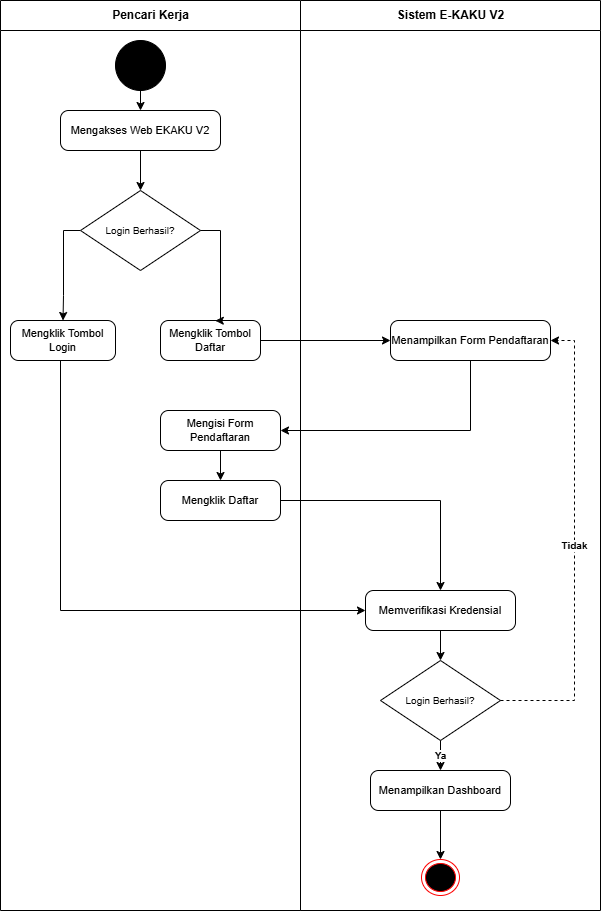

The diagram above was exported from draw.io. Its source (the exported page's mxGraphModel, read from the mxfile embedded in the PNG):
<mxGraphModel dx="967" dy="462" grid="1" gridSize="10" guides="1" tooltips="1" connect="1" arrows="1" fold="1" page="1" pageScale="1" pageWidth="850" pageHeight="1100" math="0" shadow="0">
  <root>
    <mxCell id="0" />
    <mxCell id="1" parent="0" />
    <mxCell id="lQYjuEoHiLrrLPTl8yoU-76" parent="1" style="swimlane;startSize=30;fillColor=#FFFFFF;strokeColor=#000000;fontStyle=1;fontSize=12;html=1;collapsible=0;swimlaneLine=1;rounded=0;container=1;recursiveResize=1;" value="Pencari Kerja" vertex="1">
      <mxGeometry height="910" width="300" as="geometry" />
    </mxCell>
    <mxCell id="DclgjEra7D0VdHCFXyBD-2" edge="1" parent="lQYjuEoHiLrrLPTl8yoU-76" source="lQYjuEoHiLrrLPTl8yoU-78" style="edgeStyle=orthogonalEdgeStyle;rounded=0;orthogonalLoop=1;jettySize=auto;html=1;" target="DclgjEra7D0VdHCFXyBD-1" value="">
      <mxGeometry relative="1" as="geometry" />
    </mxCell>
    <mxCell id="lQYjuEoHiLrrLPTl8yoU-78" parent="lQYjuEoHiLrrLPTl8yoU-76" style="rounded=1;whiteSpace=wrap;html=1;fillColor=#FFFFFF;strokeColor=#000000;fontSize=11;arcSize=20;" value="Mengakses Web EKAKU V2" vertex="1">
      <mxGeometry height="40" width="160" x="60" y="110" as="geometry" />
    </mxCell>
    <mxCell id="lQYjuEoHiLrrLPTl8yoU-79" edge="1" parent="lQYjuEoHiLrrLPTl8yoU-76" style="edgeStyle=orthogonalEdgeStyle;rounded=0;orthogonalLoop=1;jettySize=auto;html=1;strokeColor=#000000;endArrow=classic;endFill=1;" target="lQYjuEoHiLrrLPTl8yoU-78">
      <mxGeometry relative="1" as="geometry">
        <mxPoint x="140" y="80" as="sourcePoint" />
      </mxGeometry>
    </mxCell>
    <mxCell id="lQYjuEoHiLrrLPTl8yoU-84" parent="lQYjuEoHiLrrLPTl8yoU-76" style="rounded=1;whiteSpace=wrap;html=1;fillColor=#FFFFFF;strokeColor=#000000;fontSize=11;arcSize=20;" value="Mengklik Tombol Daftar" vertex="1">
      <mxGeometry height="40" width="100" x="160" y="320" as="geometry" />
    </mxCell>
    <mxCell id="lQYjuEoHiLrrLPTl8yoU-87" parent="lQYjuEoHiLrrLPTl8yoU-76" style="rounded=1;whiteSpace=wrap;html=1;fillColor=#FFFFFF;strokeColor=#000000;fontSize=11;arcSize=20;" value="Mengklik Tombol Login" vertex="1">
      <mxGeometry height="40" width="105" x="10" y="320" as="geometry" />
    </mxCell>
    <mxCell id="DclgjEra7D0VdHCFXyBD-4" edge="1" parent="lQYjuEoHiLrrLPTl8yoU-76" source="DclgjEra7D0VdHCFXyBD-1" style="edgeStyle=orthogonalEdgeStyle;rounded=0;orthogonalLoop=1;jettySize=auto;html=1;entryX=0.5;entryY=0;entryDx=0;entryDy=0;" target="lQYjuEoHiLrrLPTl8yoU-87">
      <mxGeometry relative="1" as="geometry">
        <Array as="points">
          <mxPoint x="63" y="230" />
          <mxPoint x="63" y="295" />
        </Array>
      </mxGeometry>
    </mxCell>
    <mxCell id="DclgjEra7D0VdHCFXyBD-1" parent="lQYjuEoHiLrrLPTl8yoU-76" style="rhombus;whiteSpace=wrap;html=1;fillColor=#FFFFFF;strokeColor=#000000;fontSize=10;" value="Login Berhasil?" vertex="1">
      <mxGeometry height="80" width="120" x="80" y="190" as="geometry" />
    </mxCell>
    <mxCell id="DclgjEra7D0VdHCFXyBD-5" edge="1" parent="lQYjuEoHiLrrLPTl8yoU-76" source="DclgjEra7D0VdHCFXyBD-1" style="edgeStyle=orthogonalEdgeStyle;rounded=0;orthogonalLoop=1;jettySize=auto;html=1;entryX=0.548;entryY=0.004;entryDx=0;entryDy=0;entryPerimeter=0;" target="lQYjuEoHiLrrLPTl8yoU-84">
      <mxGeometry relative="1" as="geometry">
        <Array as="points">
          <mxPoint x="220" y="230" />
          <mxPoint x="220" y="320" />
        </Array>
      </mxGeometry>
    </mxCell>
    <mxCell id="DclgjEra7D0VdHCFXyBD-9" edge="1" parent="lQYjuEoHiLrrLPTl8yoU-76" source="DclgjEra7D0VdHCFXyBD-7" style="edgeStyle=orthogonalEdgeStyle;rounded=0;orthogonalLoop=1;jettySize=auto;html=1;" target="DclgjEra7D0VdHCFXyBD-8" value="">
      <mxGeometry relative="1" as="geometry" />
    </mxCell>
    <mxCell id="DclgjEra7D0VdHCFXyBD-7" parent="lQYjuEoHiLrrLPTl8yoU-76" style="rounded=1;whiteSpace=wrap;html=1;fillColor=#FFFFFF;strokeColor=#000000;fontSize=11;arcSize=20;" value="Mengisi Form Pendaftaran" vertex="1">
      <mxGeometry height="40" width="120" x="160" y="410" as="geometry" />
    </mxCell>
    <mxCell id="DclgjEra7D0VdHCFXyBD-8" parent="lQYjuEoHiLrrLPTl8yoU-76" style="rounded=1;whiteSpace=wrap;html=1;fillColor=#FFFFFF;strokeColor=#000000;fontSize=11;arcSize=20;" value="Mengklik Daftar" vertex="1">
      <mxGeometry height="40" width="120" x="160" y="480" as="geometry" />
    </mxCell>
    <mxCell id="nfPaBi__GpeGMP2f_pI0-1" parent="lQYjuEoHiLrrLPTl8yoU-76" style="ellipse;whiteSpace=wrap;html=1;fillColor=#000000;strokeColor=#000000;aspect=fixed;" value="" vertex="1">
      <mxGeometry height="50" width="50" x="115" y="40" as="geometry" />
    </mxCell>
    <mxCell id="nfPaBi__GpeGMP2f_pI0-2" parent="lQYjuEoHiLrrLPTl8yoU-76" style="text;html=1;whiteSpace=wrap;strokeColor=none;fillColor=none;align=center;verticalAlign=middle;rounded=0;" value="&lt;font style=&quot;color: light-dark(rgb(0, 0, 0), rgb(0, 0, 0));&quot;&gt;START&lt;/font&gt;" vertex="1">
      <mxGeometry height="30" width="60" x="110" y="50" as="geometry" />
    </mxCell>
    <mxCell id="lQYjuEoHiLrrLPTl8yoU-88" parent="1" style="swimlane;startSize=30;fillColor=#FFFFFF;strokeColor=#000000;fontStyle=1;fontSize=12;html=1;collapsible=0;swimlaneLine=1;rounded=0;container=1;recursiveResize=1;" value="Sistem E-KAKU V2" vertex="1">
      <mxGeometry height="910" width="300" x="300" as="geometry" />
    </mxCell>
    <mxCell id="lQYjuEoHiLrrLPTl8yoU-89" parent="lQYjuEoHiLrrLPTl8yoU-88" style="rounded=1;whiteSpace=wrap;html=1;fillColor=#FFFFFF;strokeColor=#000000;fontSize=11;arcSize=20;" value="Menampilkan Form Pendaftaran" vertex="1">
      <mxGeometry height="40" width="160" x="90" y="320" as="geometry" />
    </mxCell>
    <mxCell id="lQYjuEoHiLrrLPTl8yoU-93" parent="lQYjuEoHiLrrLPTl8yoU-88" style="rounded=1;whiteSpace=wrap;html=1;fillColor=#FFFFFF;strokeColor=#000000;fontSize=11;arcSize=20;" value="Memverifikasi Kredensial" vertex="1">
      <mxGeometry height="40" width="150" x="65" y="590" as="geometry" />
    </mxCell>
    <mxCell id="lQYjuEoHiLrrLPTl8yoU-94" edge="1" parent="lQYjuEoHiLrrLPTl8yoU-88" source="lQYjuEoHiLrrLPTl8yoU-93" style="edgeStyle=orthogonalEdgeStyle;rounded=0;orthogonalLoop=1;jettySize=auto;html=1;strokeColor=#000000;endArrow=classic;endFill=1;" target="lQYjuEoHiLrrLPTl8yoU-95">
      <mxGeometry relative="1" as="geometry" />
    </mxCell>
    <mxCell id="lQYjuEoHiLrrLPTl8yoU-95" parent="lQYjuEoHiLrrLPTl8yoU-88" style="rhombus;whiteSpace=wrap;html=1;fillColor=#FFFFFF;strokeColor=#000000;fontSize=10;" value="Login Berhasil?" vertex="1">
      <mxGeometry height="80" width="120" x="80" y="660" as="geometry" />
    </mxCell>
    <mxCell id="lQYjuEoHiLrrLPTl8yoU-96" edge="1" parent="lQYjuEoHiLrrLPTl8yoU-88" source="lQYjuEoHiLrrLPTl8yoU-95" style="edgeStyle=orthogonalEdgeStyle;rounded=0;orthogonalLoop=1;jettySize=auto;html=1;strokeColor=#000000;endArrow=classic;endFill=1;fontStyle=1;fontSize=10;" target="lQYjuEoHiLrrLPTl8yoU-97" value="Ya">
      <mxGeometry relative="1" as="geometry" />
    </mxCell>
    <mxCell id="lQYjuEoHiLrrLPTl8yoU-109" edge="1" parent="lQYjuEoHiLrrLPTl8yoU-88" source="lQYjuEoHiLrrLPTl8yoU-97" style="edgeStyle=orthogonalEdgeStyle;rounded=0;orthogonalLoop=1;jettySize=auto;html=1;exitX=0.5;exitY=1;exitDx=0;exitDy=0;entryX=0.5;entryY=0;entryDx=0;entryDy=0;" target="lQYjuEoHiLrrLPTl8yoU-107">
      <mxGeometry relative="1" as="geometry" />
    </mxCell>
    <mxCell id="lQYjuEoHiLrrLPTl8yoU-97" parent="lQYjuEoHiLrrLPTl8yoU-88" style="rounded=1;whiteSpace=wrap;html=1;fillColor=#FFFFFF;strokeColor=#000000;fontSize=11;arcSize=20;" value="Menampilkan Dashboard" vertex="1">
      <mxGeometry height="40" width="140" x="70" y="770" as="geometry" />
    </mxCell>
    <mxCell id="lQYjuEoHiLrrLPTl8yoU-107" parent="lQYjuEoHiLrrLPTl8yoU-88" style="ellipse;html=1;shape=endState;fillColor=light-dark(#000000,#000000);strokeColor=#ff0000;" value="" vertex="1">
      <mxGeometry height="36" width="38" x="121" y="859" as="geometry" />
    </mxCell>
    <mxCell id="lQYjuEoHiLrrLPTl8yoU-110" parent="lQYjuEoHiLrrLPTl8yoU-88" style="text;html=1;whiteSpace=wrap;strokeColor=none;fillColor=none;align=center;verticalAlign=middle;rounded=0;" value="&lt;font style=&quot;color: light-dark(rgb(0, 0, 0), rgb(255, 255, 255));&quot;&gt;End&lt;/font&gt;" vertex="1">
      <mxGeometry height="30" width="60" x="109" y="862" as="geometry" />
    </mxCell>
    <mxCell id="lQYjuEoHiLrrLPTl8yoU-106" edge="1" parent="lQYjuEoHiLrrLPTl8yoU-88" source="lQYjuEoHiLrrLPTl8yoU-95" style="edgeStyle=orthogonalEdgeStyle;rounded=0;orthogonalLoop=1;jettySize=auto;html=1;strokeColor=#000000;endArrow=classic;endFill=1;dashed=1;fontStyle=1;fontSize=10;entryX=1;entryY=0.5;entryDx=0;entryDy=0;" target="lQYjuEoHiLrrLPTl8yoU-89" value="Tidak">
      <mxGeometry relative="1" as="geometry">
        <Array as="points">
          <mxPoint x="274" y="700" />
          <mxPoint x="274" y="340" />
        </Array>
        <mxPoint x="-64.99999999999977" y="620" as="targetPoint" />
      </mxGeometry>
    </mxCell>
    <mxCell id="DclgjEra7D0VdHCFXyBD-6" edge="1" parent="1" source="lQYjuEoHiLrrLPTl8yoU-84" style="edgeStyle=orthogonalEdgeStyle;rounded=0;orthogonalLoop=1;jettySize=auto;html=1;entryX=0;entryY=0.5;entryDx=0;entryDy=0;" target="lQYjuEoHiLrrLPTl8yoU-89">
      <mxGeometry relative="1" as="geometry" />
    </mxCell>
    <mxCell id="DclgjEra7D0VdHCFXyBD-10" edge="1" parent="1" source="lQYjuEoHiLrrLPTl8yoU-89" style="edgeStyle=orthogonalEdgeStyle;rounded=0;orthogonalLoop=1;jettySize=auto;html=1;entryX=1;entryY=0.5;entryDx=0;entryDy=0;" target="DclgjEra7D0VdHCFXyBD-7">
      <mxGeometry relative="1" as="geometry">
        <Array as="points">
          <mxPoint x="470" y="430" />
        </Array>
      </mxGeometry>
    </mxCell>
    <mxCell id="DclgjEra7D0VdHCFXyBD-13" edge="1" parent="1" source="lQYjuEoHiLrrLPTl8yoU-87" style="edgeStyle=orthogonalEdgeStyle;rounded=0;orthogonalLoop=1;jettySize=auto;html=1;entryX=0;entryY=0.5;entryDx=0;entryDy=0;" target="lQYjuEoHiLrrLPTl8yoU-93">
      <mxGeometry relative="1" as="geometry">
        <Array as="points">
          <mxPoint x="60" y="610" />
        </Array>
      </mxGeometry>
    </mxCell>
    <mxCell id="DclgjEra7D0VdHCFXyBD-15" edge="1" parent="1" source="DclgjEra7D0VdHCFXyBD-8" style="edgeStyle=orthogonalEdgeStyle;rounded=0;orthogonalLoop=1;jettySize=auto;html=1;" target="lQYjuEoHiLrrLPTl8yoU-93">
      <mxGeometry relative="1" as="geometry" />
    </mxCell>
  </root>
</mxGraphModel>